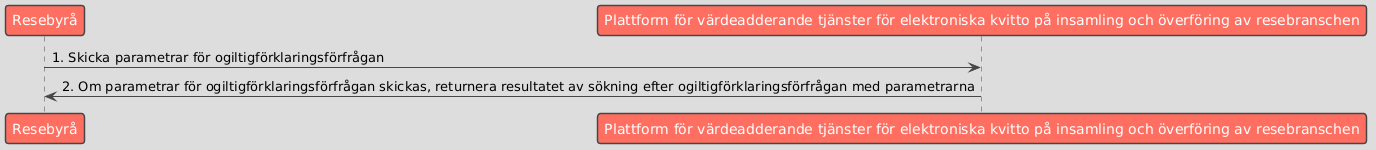

The diagram above was rendered by PlantUML. Its source (embedded in the PNG):
@startuml
!theme toy
skinparam defaultFontName "Microsoft JhengHei"

participant "Resebyrå" as Business
participant "Plattform för värdeadderande tjänster för elektroniska kvitto på insamling och överföring av resebranschen" as Platform

Business -> Platform : 1. Skicka parametrar för ogiltigförklaringsförfrågan
Platform -> Business : 2. Om parametrar för ogiltigförklaringsförfrågan skickas, returnera resultatet av sökning efter ogiltigförklaringsförfrågan med parametrarna
@enduml